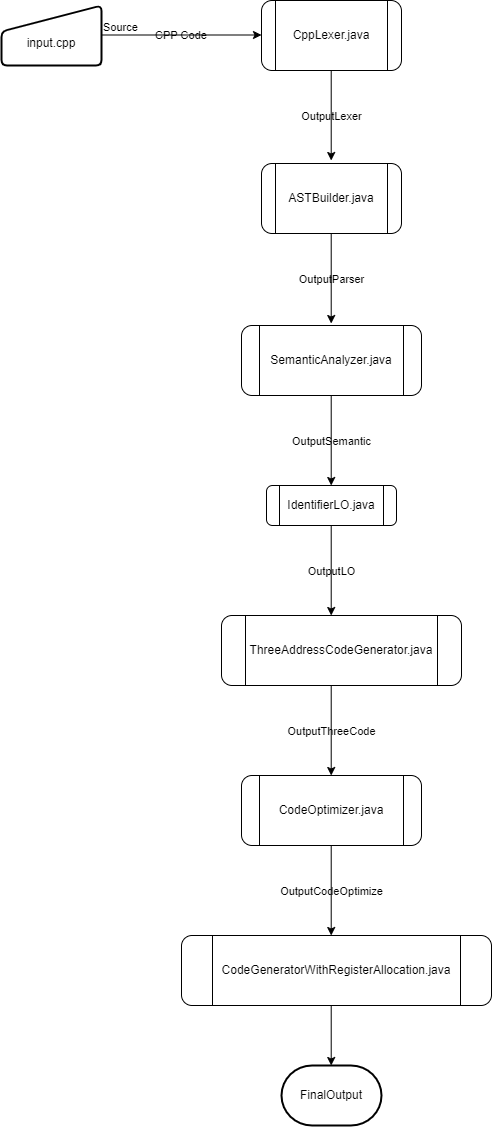

The diagram above was exported from draw.io. Its source (the exported page's mxGraphModel, read from the mxfile embedded in the PNG):
<mxGraphModel dx="1062" dy="576" grid="1" gridSize="10" guides="1" tooltips="1" connect="1" arrows="1" fold="1" page="1" pageScale="1" pageWidth="827" pageHeight="1169" background="#ffffff" math="0" shadow="0">
  <root>
    <mxCell id="0" />
    <mxCell id="1" parent="0" />
    <mxCell id="37o2ftJ4v7E1QK4Nqegm-8" value="" style="endArrow=classic;html=1;rounded=1;labelBackgroundColor=none;fontColor=default;" edge="1" parent="1">
      <mxGeometry relative="1" as="geometry">
        <mxPoint x="409.71" y="155" as="sourcePoint" />
        <mxPoint x="409.71" y="245" as="targetPoint" />
      </mxGeometry>
    </mxCell>
    <mxCell id="37o2ftJ4v7E1QK4Nqegm-9" value="OutputLexer" style="edgeLabel;resizable=0;html=1;;align=center;verticalAlign=middle;labelBackgroundColor=none;rounded=1;" connectable="0" vertex="1" parent="37o2ftJ4v7E1QK4Nqegm-8">
      <mxGeometry relative="1" as="geometry">
        <mxPoint as="offset" />
      </mxGeometry>
    </mxCell>
    <mxCell id="37o2ftJ4v7E1QK4Nqegm-1" value="&lt;div&gt;&lt;br&gt;&lt;/div&gt;input.cpp" style="html=1;strokeWidth=2;shape=manualInput;whiteSpace=wrap;rounded=1;size=26;arcSize=11;labelBackgroundColor=none;" vertex="1" parent="1">
      <mxGeometry x="80" y="90" width="100" height="60" as="geometry" />
    </mxCell>
    <mxCell id="37o2ftJ4v7E1QK4Nqegm-3" value="" style="endArrow=classic;html=1;rounded=1;labelBackgroundColor=none;fontColor=default;" edge="1" parent="1">
      <mxGeometry relative="1" as="geometry">
        <mxPoint x="180" y="119.5" as="sourcePoint" />
        <mxPoint x="340" y="119.5" as="targetPoint" />
      </mxGeometry>
    </mxCell>
    <mxCell id="37o2ftJ4v7E1QK4Nqegm-4" value="CPP Code&amp;nbsp;" style="edgeLabel;resizable=0;html=1;;align=center;verticalAlign=middle;labelBackgroundColor=none;rounded=1;" connectable="0" vertex="1" parent="37o2ftJ4v7E1QK4Nqegm-3">
      <mxGeometry relative="1" as="geometry" />
    </mxCell>
    <mxCell id="37o2ftJ4v7E1QK4Nqegm-5" value="Source" style="edgeLabel;resizable=0;html=1;;align=left;verticalAlign=bottom;labelBackgroundColor=none;rounded=1;" connectable="0" vertex="1" parent="37o2ftJ4v7E1QK4Nqegm-3">
      <mxGeometry x="-1" relative="1" as="geometry" />
    </mxCell>
    <mxCell id="37o2ftJ4v7E1QK4Nqegm-7" value="CppLexer.java" style="shape=process;whiteSpace=wrap;html=1;backgroundOutline=1;labelBackgroundColor=none;rounded=1;" vertex="1" parent="1">
      <mxGeometry x="340" y="85" width="140" height="70" as="geometry" />
    </mxCell>
    <mxCell id="37o2ftJ4v7E1QK4Nqegm-11" value="ASTBuilder.java" style="shape=process;whiteSpace=wrap;html=1;backgroundOutline=1;labelBackgroundColor=none;rounded=1;" vertex="1" parent="1">
      <mxGeometry x="340" y="248" width="140" height="70" as="geometry" />
    </mxCell>
    <mxCell id="37o2ftJ4v7E1QK4Nqegm-13" value="" style="endArrow=classic;html=1;rounded=1;labelBackgroundColor=none;fontColor=default;" edge="1" parent="1">
      <mxGeometry relative="1" as="geometry">
        <mxPoint x="409.71" y="318" as="sourcePoint" />
        <mxPoint x="409.71" y="408" as="targetPoint" />
      </mxGeometry>
    </mxCell>
    <mxCell id="37o2ftJ4v7E1QK4Nqegm-14" value="OutputParser" style="edgeLabel;resizable=0;html=1;;align=center;verticalAlign=middle;labelBackgroundColor=none;rounded=1;" connectable="0" vertex="1" parent="37o2ftJ4v7E1QK4Nqegm-13">
      <mxGeometry relative="1" as="geometry" />
    </mxCell>
    <mxCell id="37o2ftJ4v7E1QK4Nqegm-15" value="SemanticAnalyzer.java" style="shape=process;whiteSpace=wrap;html=1;backgroundOutline=1;labelBackgroundColor=none;rounded=1;" vertex="1" parent="1">
      <mxGeometry x="320" y="410" width="180" height="70" as="geometry" />
    </mxCell>
    <mxCell id="37o2ftJ4v7E1QK4Nqegm-16" value="" style="endArrow=classic;html=1;rounded=1;labelBackgroundColor=none;fontColor=default;" edge="1" parent="1">
      <mxGeometry relative="1" as="geometry">
        <mxPoint x="409.71" y="480" as="sourcePoint" />
        <mxPoint x="409.71" y="570" as="targetPoint" />
      </mxGeometry>
    </mxCell>
    <mxCell id="37o2ftJ4v7E1QK4Nqegm-17" value="OutputSemantic" style="edgeLabel;resizable=0;html=1;;align=center;verticalAlign=middle;labelBackgroundColor=none;rounded=1;" connectable="0" vertex="1" parent="37o2ftJ4v7E1QK4Nqegm-16">
      <mxGeometry relative="1" as="geometry" />
    </mxCell>
    <mxCell id="37o2ftJ4v7E1QK4Nqegm-18" value="IdentifierLO.java" style="shape=process;whiteSpace=wrap;html=1;backgroundOutline=1;labelBackgroundColor=none;rounded=1;" vertex="1" parent="1">
      <mxGeometry x="345" y="570" width="130" height="40" as="geometry" />
    </mxCell>
    <mxCell id="37o2ftJ4v7E1QK4Nqegm-19" value="" style="endArrow=classic;html=1;rounded=1;labelBackgroundColor=none;fontColor=default;" edge="1" parent="1">
      <mxGeometry relative="1" as="geometry">
        <mxPoint x="409.71" y="610" as="sourcePoint" />
        <mxPoint x="409.71" y="700" as="targetPoint" />
      </mxGeometry>
    </mxCell>
    <mxCell id="37o2ftJ4v7E1QK4Nqegm-20" value="OutputLO" style="edgeLabel;resizable=0;html=1;;align=center;verticalAlign=middle;labelBackgroundColor=none;rounded=1;" connectable="0" vertex="1" parent="37o2ftJ4v7E1QK4Nqegm-19">
      <mxGeometry relative="1" as="geometry" />
    </mxCell>
    <mxCell id="37o2ftJ4v7E1QK4Nqegm-22" value="ThreeAddressCodeGenerator.java" style="shape=process;whiteSpace=wrap;html=1;backgroundOutline=1;labelBackgroundColor=none;rounded=1;" vertex="1" parent="1">
      <mxGeometry x="300" y="700" width="240" height="70" as="geometry" />
    </mxCell>
    <mxCell id="37o2ftJ4v7E1QK4Nqegm-23" value="" style="endArrow=classic;html=1;rounded=1;labelBackgroundColor=none;fontColor=default;" edge="1" parent="1">
      <mxGeometry relative="1" as="geometry">
        <mxPoint x="409.71" y="770" as="sourcePoint" />
        <mxPoint x="409.71" y="860" as="targetPoint" />
      </mxGeometry>
    </mxCell>
    <mxCell id="37o2ftJ4v7E1QK4Nqegm-24" value="OutputThreeCode" style="edgeLabel;resizable=0;html=1;;align=center;verticalAlign=middle;labelBackgroundColor=none;rounded=1;" connectable="0" vertex="1" parent="37o2ftJ4v7E1QK4Nqegm-23">
      <mxGeometry relative="1" as="geometry" />
    </mxCell>
    <mxCell id="37o2ftJ4v7E1QK4Nqegm-26" value="CodeOptimizer.java" style="shape=process;whiteSpace=wrap;html=1;backgroundOutline=1;labelBackgroundColor=none;rounded=1;" vertex="1" parent="1">
      <mxGeometry x="320" y="860" width="180" height="70" as="geometry" />
    </mxCell>
    <mxCell id="37o2ftJ4v7E1QK4Nqegm-27" value="" style="endArrow=classic;html=1;rounded=1;labelBackgroundColor=none;fontColor=default;" edge="1" parent="1">
      <mxGeometry relative="1" as="geometry">
        <mxPoint x="409.71000000000004" y="930" as="sourcePoint" />
        <mxPoint x="409.71000000000004" y="1020" as="targetPoint" />
      </mxGeometry>
    </mxCell>
    <mxCell id="37o2ftJ4v7E1QK4Nqegm-28" value="OutputCodeOptimize" style="edgeLabel;resizable=0;html=1;;align=center;verticalAlign=middle;labelBackgroundColor=none;rounded=1;" connectable="0" vertex="1" parent="37o2ftJ4v7E1QK4Nqegm-27">
      <mxGeometry relative="1" as="geometry" />
    </mxCell>
    <mxCell id="37o2ftJ4v7E1QK4Nqegm-29" value="CodeGeneratorWithRegisterAllocation.java" style="shape=process;whiteSpace=wrap;html=1;backgroundOutline=1;labelBackgroundColor=none;rounded=1;" vertex="1" parent="1">
      <mxGeometry x="260" y="1020" width="310" height="70" as="geometry" />
    </mxCell>
    <mxCell id="37o2ftJ4v7E1QK4Nqegm-30" value="" style="endArrow=classic;html=1;rounded=1;labelBackgroundColor=none;fontColor=default;" edge="1" parent="1">
      <mxGeometry relative="1" as="geometry">
        <mxPoint x="409.71000000000004" y="1090" as="sourcePoint" />
        <mxPoint x="409.7099999999998" y="1150" as="targetPoint" />
      </mxGeometry>
    </mxCell>
    <mxCell id="37o2ftJ4v7E1QK4Nqegm-34" value="FinalOutput" style="strokeWidth=2;html=1;shape=mxgraph.flowchart.terminator;whiteSpace=wrap;labelBackgroundColor=none;rounded=1;" vertex="1" parent="1">
      <mxGeometry x="360" y="1150" width="100" height="60" as="geometry" />
    </mxCell>
  </root>
</mxGraphModel>